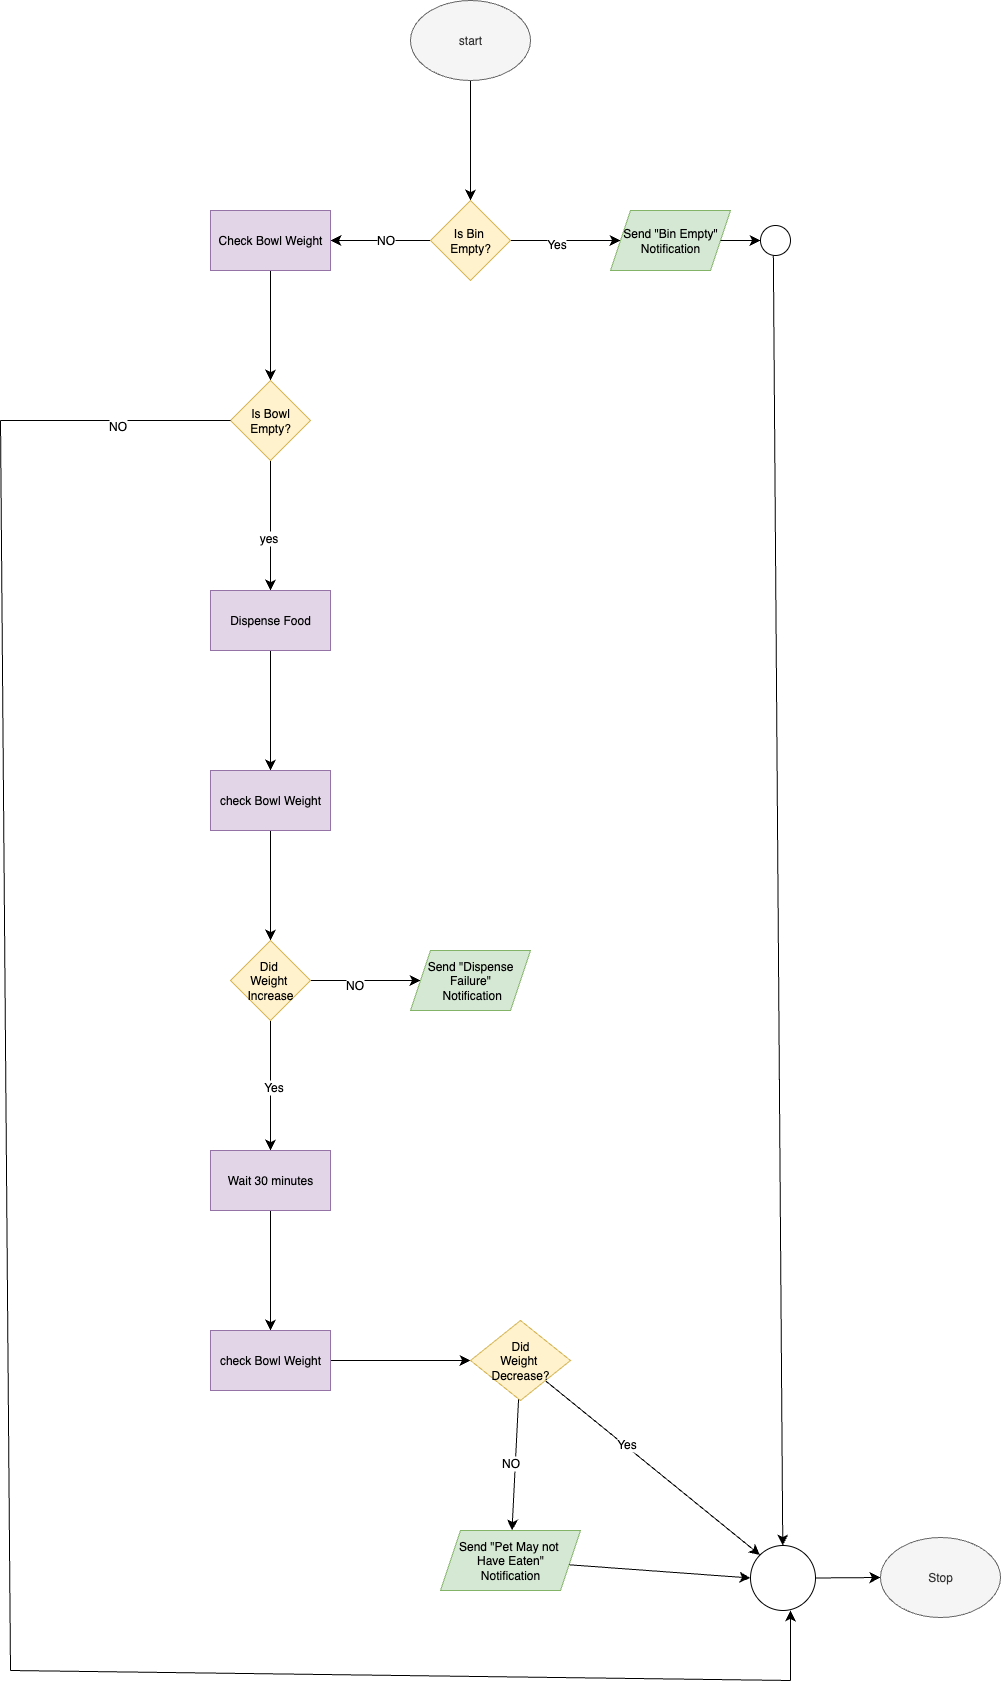

The diagram above was exported from draw.io. Its source (the exported page's mxGraphModel, read from the mxfile embedded in the PNG):
<mxGraphModel dx="2012" dy="644" grid="1" gridSize="10" guides="1" tooltips="1" connect="1" arrows="1" fold="1" page="1" pageScale="1" pageWidth="827" pageHeight="1169" math="0" shadow="0">
  <root>
    <mxCell id="WIyWlLk6GJQsqaUBKTNV-0" />
    <mxCell id="WIyWlLk6GJQsqaUBKTNV-1" parent="WIyWlLk6GJQsqaUBKTNV-0" />
    <mxCell id="8I316Mcgf_GbzHaXLKOp-4" value="" style="edgeStyle=none;curved=1;rounded=0;orthogonalLoop=1;jettySize=auto;html=1;fontSize=12;startSize=8;endSize=8;" parent="WIyWlLk6GJQsqaUBKTNV-1" source="8I316Mcgf_GbzHaXLKOp-0" target="8I316Mcgf_GbzHaXLKOp-3" edge="1">
      <mxGeometry relative="1" as="geometry" />
    </mxCell>
    <mxCell id="8I316Mcgf_GbzHaXLKOp-0" value="start" style="ellipse;whiteSpace=wrap;html=1;fillColor=#f5f5f5;fontColor=#333333;strokeColor=#666666;" parent="WIyWlLk6GJQsqaUBKTNV-1" vertex="1">
      <mxGeometry x="220" y="30" width="120" height="80" as="geometry" />
    </mxCell>
    <mxCell id="8I316Mcgf_GbzHaXLKOp-6" value="" style="edgeStyle=none;curved=1;rounded=0;orthogonalLoop=1;jettySize=auto;html=1;fontSize=12;startSize=8;endSize=8;" parent="WIyWlLk6GJQsqaUBKTNV-1" source="8I316Mcgf_GbzHaXLKOp-3" target="8I316Mcgf_GbzHaXLKOp-5" edge="1">
      <mxGeometry relative="1" as="geometry" />
    </mxCell>
    <mxCell id="8I316Mcgf_GbzHaXLKOp-49" value="Yes" style="edgeLabel;html=1;align=center;verticalAlign=middle;resizable=0;points=[];fontSize=12;" parent="8I316Mcgf_GbzHaXLKOp-6" vertex="1" connectable="0">
      <mxGeometry x="-0.157" y="-3" relative="1" as="geometry">
        <mxPoint x="-1" as="offset" />
      </mxGeometry>
    </mxCell>
    <mxCell id="8I316Mcgf_GbzHaXLKOp-8" value="" style="edgeStyle=none;curved=1;rounded=0;orthogonalLoop=1;jettySize=auto;html=1;fontSize=12;startSize=8;endSize=8;" parent="WIyWlLk6GJQsqaUBKTNV-1" source="8I316Mcgf_GbzHaXLKOp-3" target="8I316Mcgf_GbzHaXLKOp-7" edge="1">
      <mxGeometry relative="1" as="geometry" />
    </mxCell>
    <mxCell id="8I316Mcgf_GbzHaXLKOp-48" value="NO" style="edgeLabel;html=1;align=center;verticalAlign=middle;resizable=0;points=[];fontSize=12;" parent="8I316Mcgf_GbzHaXLKOp-8" vertex="1" connectable="0">
      <mxGeometry x="-0.1091" y="-1" relative="1" as="geometry">
        <mxPoint x="-1" as="offset" />
      </mxGeometry>
    </mxCell>
    <mxCell id="8I316Mcgf_GbzHaXLKOp-3" value="Is Bin&amp;nbsp;&lt;div&gt;Empty?&lt;/div&gt;" style="rhombus;whiteSpace=wrap;html=1;fillColor=#fff2cc;strokeColor=#d6b656;" parent="WIyWlLk6GJQsqaUBKTNV-1" vertex="1">
      <mxGeometry x="240" y="230" width="80" height="80" as="geometry" />
    </mxCell>
    <mxCell id="8I316Mcgf_GbzHaXLKOp-5" value="Send &quot;Bin Empty&quot;&lt;br&gt;Notification" style="shape=parallelogram;perimeter=parallelogramPerimeter;whiteSpace=wrap;html=1;fixedSize=1;fillColor=#d5e8d4;strokeColor=#82b366;" parent="WIyWlLk6GJQsqaUBKTNV-1" vertex="1">
      <mxGeometry x="420" y="240" width="120" height="60" as="geometry" />
    </mxCell>
    <mxCell id="8I316Mcgf_GbzHaXLKOp-10" value="" style="edgeStyle=none;curved=1;rounded=0;orthogonalLoop=1;jettySize=auto;html=1;fontSize=12;startSize=8;endSize=8;" parent="WIyWlLk6GJQsqaUBKTNV-1" source="8I316Mcgf_GbzHaXLKOp-7" target="8I316Mcgf_GbzHaXLKOp-9" edge="1">
      <mxGeometry relative="1" as="geometry" />
    </mxCell>
    <mxCell id="8I316Mcgf_GbzHaXLKOp-7" value="Check Bowl Weight" style="whiteSpace=wrap;html=1;fillColor=#e1d5e7;strokeColor=#9673a6;" parent="WIyWlLk6GJQsqaUBKTNV-1" vertex="1">
      <mxGeometry x="20" y="240" width="120" height="60" as="geometry" />
    </mxCell>
    <mxCell id="8I316Mcgf_GbzHaXLKOp-12" value="" style="edgeStyle=none;curved=1;rounded=0;orthogonalLoop=1;jettySize=auto;html=1;fontSize=12;startSize=8;endSize=8;" parent="WIyWlLk6GJQsqaUBKTNV-1" source="8I316Mcgf_GbzHaXLKOp-9" target="8I316Mcgf_GbzHaXLKOp-11" edge="1">
      <mxGeometry relative="1" as="geometry" />
    </mxCell>
    <mxCell id="8I316Mcgf_GbzHaXLKOp-50" value="yes" style="edgeLabel;html=1;align=center;verticalAlign=middle;resizable=0;points=[];fontSize=12;" parent="8I316Mcgf_GbzHaXLKOp-12" vertex="1" connectable="0">
      <mxGeometry x="0.193" y="-3" relative="1" as="geometry">
        <mxPoint y="-1" as="offset" />
      </mxGeometry>
    </mxCell>
    <mxCell id="8I316Mcgf_GbzHaXLKOp-9" value="Is Bowl&lt;div&gt;Empty?&lt;/div&gt;" style="rhombus;whiteSpace=wrap;html=1;fillColor=#fff2cc;strokeColor=#d6b656;" parent="WIyWlLk6GJQsqaUBKTNV-1" vertex="1">
      <mxGeometry x="40" y="410" width="80" height="80" as="geometry" />
    </mxCell>
    <mxCell id="8I316Mcgf_GbzHaXLKOp-14" value="" style="edgeStyle=none;curved=1;rounded=0;orthogonalLoop=1;jettySize=auto;html=1;fontSize=12;startSize=8;endSize=8;" parent="WIyWlLk6GJQsqaUBKTNV-1" source="8I316Mcgf_GbzHaXLKOp-11" target="8I316Mcgf_GbzHaXLKOp-13" edge="1">
      <mxGeometry relative="1" as="geometry" />
    </mxCell>
    <mxCell id="8I316Mcgf_GbzHaXLKOp-11" value="Dispense Food" style="whiteSpace=wrap;html=1;fillColor=#e1d5e7;strokeColor=#9673a6;" parent="WIyWlLk6GJQsqaUBKTNV-1" vertex="1">
      <mxGeometry x="20" y="620" width="120" height="60" as="geometry" />
    </mxCell>
    <mxCell id="8I316Mcgf_GbzHaXLKOp-16" value="" style="edgeStyle=none;curved=1;rounded=0;orthogonalLoop=1;jettySize=auto;html=1;fontSize=12;startSize=8;endSize=8;" parent="WIyWlLk6GJQsqaUBKTNV-1" source="8I316Mcgf_GbzHaXLKOp-13" target="8I316Mcgf_GbzHaXLKOp-15" edge="1">
      <mxGeometry relative="1" as="geometry" />
    </mxCell>
    <mxCell id="8I316Mcgf_GbzHaXLKOp-13" value="check Bowl Weight" style="whiteSpace=wrap;html=1;fillColor=#e1d5e7;strokeColor=#9673a6;" parent="WIyWlLk6GJQsqaUBKTNV-1" vertex="1">
      <mxGeometry x="20" y="800" width="120" height="60" as="geometry" />
    </mxCell>
    <mxCell id="8I316Mcgf_GbzHaXLKOp-18" value="" style="edgeStyle=none;curved=1;rounded=0;orthogonalLoop=1;jettySize=auto;html=1;fontSize=12;startSize=8;endSize=8;" parent="WIyWlLk6GJQsqaUBKTNV-1" source="8I316Mcgf_GbzHaXLKOp-15" target="8I316Mcgf_GbzHaXLKOp-17" edge="1">
      <mxGeometry relative="1" as="geometry" />
    </mxCell>
    <mxCell id="8I316Mcgf_GbzHaXLKOp-53" value="NO" style="edgeLabel;html=1;align=center;verticalAlign=middle;resizable=0;points=[];fontSize=12;" parent="8I316Mcgf_GbzHaXLKOp-18" vertex="1" connectable="0">
      <mxGeometry x="-0.2099" y="-4" relative="1" as="geometry">
        <mxPoint as="offset" />
      </mxGeometry>
    </mxCell>
    <mxCell id="8I316Mcgf_GbzHaXLKOp-20" value="" style="edgeStyle=none;curved=1;rounded=0;orthogonalLoop=1;jettySize=auto;html=1;fontSize=12;startSize=8;endSize=8;" parent="WIyWlLk6GJQsqaUBKTNV-1" source="8I316Mcgf_GbzHaXLKOp-15" target="8I316Mcgf_GbzHaXLKOp-19" edge="1">
      <mxGeometry relative="1" as="geometry" />
    </mxCell>
    <mxCell id="8I316Mcgf_GbzHaXLKOp-54" value="Yes" style="edgeLabel;html=1;align=center;verticalAlign=middle;resizable=0;points=[];fontSize=12;" parent="8I316Mcgf_GbzHaXLKOp-20" vertex="1" connectable="0">
      <mxGeometry x="0.014" y="2" relative="1" as="geometry">
        <mxPoint as="offset" />
      </mxGeometry>
    </mxCell>
    <mxCell id="8I316Mcgf_GbzHaXLKOp-15" value="Did&amp;nbsp;&lt;br&gt;Weight&amp;nbsp;&lt;div&gt;Increase&lt;/div&gt;" style="rhombus;whiteSpace=wrap;html=1;fillColor=#fff2cc;strokeColor=#d6b656;" parent="WIyWlLk6GJQsqaUBKTNV-1" vertex="1">
      <mxGeometry x="40" y="970" width="80" height="80" as="geometry" />
    </mxCell>
    <mxCell id="8I316Mcgf_GbzHaXLKOp-17" value="Send &quot;Dispense Failure&quot;&lt;div&gt;&amp;nbsp;Notification&lt;/div&gt;" style="shape=parallelogram;perimeter=parallelogramPerimeter;whiteSpace=wrap;html=1;fixedSize=1;fillColor=#d5e8d4;strokeColor=#82b366;" parent="WIyWlLk6GJQsqaUBKTNV-1" vertex="1">
      <mxGeometry x="220" y="980" width="120" height="60" as="geometry" />
    </mxCell>
    <mxCell id="8I316Mcgf_GbzHaXLKOp-22" value="" style="edgeStyle=none;curved=1;rounded=0;orthogonalLoop=1;jettySize=auto;html=1;fontSize=12;startSize=8;endSize=8;" parent="WIyWlLk6GJQsqaUBKTNV-1" source="8I316Mcgf_GbzHaXLKOp-19" target="8I316Mcgf_GbzHaXLKOp-21" edge="1">
      <mxGeometry relative="1" as="geometry" />
    </mxCell>
    <mxCell id="8I316Mcgf_GbzHaXLKOp-19" value="Wait 30 minutes" style="whiteSpace=wrap;html=1;fillColor=#e1d5e7;strokeColor=#9673a6;" parent="WIyWlLk6GJQsqaUBKTNV-1" vertex="1">
      <mxGeometry x="20" y="1180" width="120" height="60" as="geometry" />
    </mxCell>
    <mxCell id="8I316Mcgf_GbzHaXLKOp-24" value="" style="edgeStyle=none;curved=1;rounded=0;orthogonalLoop=1;jettySize=auto;html=1;fontSize=12;startSize=8;endSize=8;" parent="WIyWlLk6GJQsqaUBKTNV-1" source="8I316Mcgf_GbzHaXLKOp-21" target="8I316Mcgf_GbzHaXLKOp-23" edge="1">
      <mxGeometry relative="1" as="geometry" />
    </mxCell>
    <mxCell id="8I316Mcgf_GbzHaXLKOp-21" value="check Bowl Weight" style="whiteSpace=wrap;html=1;fillColor=#e1d5e7;strokeColor=#9673a6;" parent="WIyWlLk6GJQsqaUBKTNV-1" vertex="1">
      <mxGeometry x="20" y="1360" width="120" height="60" as="geometry" />
    </mxCell>
    <mxCell id="8I316Mcgf_GbzHaXLKOp-26" value="" style="edgeStyle=none;curved=1;rounded=0;orthogonalLoop=1;jettySize=auto;html=1;fontSize=12;startSize=8;endSize=8;" parent="WIyWlLk6GJQsqaUBKTNV-1" source="8I316Mcgf_GbzHaXLKOp-23" target="8I316Mcgf_GbzHaXLKOp-25" edge="1">
      <mxGeometry relative="1" as="geometry" />
    </mxCell>
    <mxCell id="8I316Mcgf_GbzHaXLKOp-55" value="NO" style="edgeLabel;html=1;align=center;verticalAlign=middle;resizable=0;points=[];fontSize=12;" parent="8I316Mcgf_GbzHaXLKOp-26" vertex="1" connectable="0">
      <mxGeometry x="-0.0314" y="-5" relative="1" as="geometry">
        <mxPoint as="offset" />
      </mxGeometry>
    </mxCell>
    <mxCell id="8I316Mcgf_GbzHaXLKOp-36" style="edgeStyle=none;curved=1;rounded=0;orthogonalLoop=1;jettySize=auto;html=1;fontSize=12;startSize=8;endSize=8;entryX=0;entryY=0;entryDx=0;entryDy=0;" parent="WIyWlLk6GJQsqaUBKTNV-1" source="8I316Mcgf_GbzHaXLKOp-23" target="8I316Mcgf_GbzHaXLKOp-56" edge="1">
      <mxGeometry relative="1" as="geometry">
        <mxPoint x="560.9307824106004" y="1569.642162008237" as="targetPoint" />
      </mxGeometry>
    </mxCell>
    <mxCell id="8I316Mcgf_GbzHaXLKOp-37" value="Yes" style="edgeLabel;html=1;align=center;verticalAlign=middle;resizable=0;points=[];fontSize=12;" parent="8I316Mcgf_GbzHaXLKOp-36" vertex="1" connectable="0">
      <mxGeometry x="-0.2643" y="2" relative="1" as="geometry">
        <mxPoint y="1" as="offset" />
      </mxGeometry>
    </mxCell>
    <mxCell id="8I316Mcgf_GbzHaXLKOp-23" value="Did&lt;br&gt;Weight&amp;nbsp;&lt;div&gt;Decrease?&lt;/div&gt;" style="rhombus;whiteSpace=wrap;html=1;fillColor=#fff2cc;strokeColor=#d6b656;" parent="WIyWlLk6GJQsqaUBKTNV-1" vertex="1">
      <mxGeometry x="280" y="1350" width="100" height="80" as="geometry" />
    </mxCell>
    <mxCell id="8I316Mcgf_GbzHaXLKOp-28" value="" style="edgeStyle=none;curved=1;rounded=0;orthogonalLoop=1;jettySize=auto;html=1;fontSize=12;startSize=8;endSize=8;entryX=0;entryY=0.5;entryDx=0;entryDy=0;" parent="WIyWlLk6GJQsqaUBKTNV-1" source="8I316Mcgf_GbzHaXLKOp-25" target="8I316Mcgf_GbzHaXLKOp-56" edge="1">
      <mxGeometry relative="1" as="geometry">
        <mxPoint x="540.0710281704255" y="1598.0542541613777" as="targetPoint" />
      </mxGeometry>
    </mxCell>
    <mxCell id="8I316Mcgf_GbzHaXLKOp-25" value="Send &quot;Pet May not&amp;nbsp;&lt;div&gt;Have Eaten&quot;&lt;br&gt;Notification&lt;/div&gt;" style="shape=parallelogram;perimeter=parallelogramPerimeter;whiteSpace=wrap;html=1;fixedSize=1;fillColor=#d5e8d4;strokeColor=#82b366;" parent="WIyWlLk6GJQsqaUBKTNV-1" vertex="1">
      <mxGeometry x="250" y="1560" width="140" height="60" as="geometry" />
    </mxCell>
    <mxCell id="8I316Mcgf_GbzHaXLKOp-31" value="" style="edgeStyle=none;curved=1;rounded=0;orthogonalLoop=1;jettySize=auto;html=1;fontSize=12;startSize=8;endSize=8;" parent="WIyWlLk6GJQsqaUBKTNV-1" source="8I316Mcgf_GbzHaXLKOp-5" target="8I316Mcgf_GbzHaXLKOp-30" edge="1">
      <mxGeometry relative="1" as="geometry">
        <mxPoint x="660" y="270" as="targetPoint" />
        <mxPoint x="530" y="270" as="sourcePoint" />
      </mxGeometry>
    </mxCell>
    <mxCell id="8I316Mcgf_GbzHaXLKOp-32" style="edgeStyle=none;curved=1;rounded=0;orthogonalLoop=1;jettySize=auto;html=1;fontSize=12;startSize=8;endSize=8;exitX=1;exitY=1;exitDx=0;exitDy=0;" parent="WIyWlLk6GJQsqaUBKTNV-1" target="8I316Mcgf_GbzHaXLKOp-56" edge="1">
      <mxGeometry relative="1" as="geometry">
        <mxPoint x="587.1388890806913" y="1554.3900690488692" as="targetPoint" />
        <mxPoint x="582.8566017177984" y="284.9966017177984" as="sourcePoint" />
      </mxGeometry>
    </mxCell>
    <mxCell id="8I316Mcgf_GbzHaXLKOp-30" value="" style="ellipse;whiteSpace=wrap;html=1;aspect=fixed;" parent="WIyWlLk6GJQsqaUBKTNV-1" vertex="1">
      <mxGeometry x="570" y="255" width="30" height="30" as="geometry" />
    </mxCell>
    <mxCell id="8I316Mcgf_GbzHaXLKOp-40" style="edgeStyle=none;curved=1;rounded=0;orthogonalLoop=1;jettySize=auto;html=1;entryX=1;entryY=0.5;entryDx=0;entryDy=0;fontSize=12;startSize=8;endSize=8;" parent="WIyWlLk6GJQsqaUBKTNV-1" source="8I316Mcgf_GbzHaXLKOp-15" target="8I316Mcgf_GbzHaXLKOp-15" edge="1">
      <mxGeometry relative="1" as="geometry" />
    </mxCell>
    <mxCell id="8I316Mcgf_GbzHaXLKOp-44" value="" style="endArrow=none;html=1;rounded=0;fontSize=12;startSize=8;endSize=8;curved=1;" parent="WIyWlLk6GJQsqaUBKTNV-1" edge="1">
      <mxGeometry width="50" height="50" relative="1" as="geometry">
        <mxPoint x="-180" y="1700" as="sourcePoint" />
        <mxPoint x="-190" y="450" as="targetPoint" />
      </mxGeometry>
    </mxCell>
    <mxCell id="8I316Mcgf_GbzHaXLKOp-46" value="" style="endArrow=none;html=1;rounded=0;fontSize=12;startSize=8;endSize=8;curved=1;" parent="WIyWlLk6GJQsqaUBKTNV-1" edge="1">
      <mxGeometry width="50" height="50" relative="1" as="geometry">
        <mxPoint x="600" y="1710" as="sourcePoint" />
        <mxPoint x="-180" y="1700" as="targetPoint" />
      </mxGeometry>
    </mxCell>
    <mxCell id="8I316Mcgf_GbzHaXLKOp-47" value="" style="endArrow=classic;html=1;rounded=0;fontSize=12;startSize=8;endSize=8;curved=1;" parent="WIyWlLk6GJQsqaUBKTNV-1" edge="1">
      <mxGeometry width="50" height="50" relative="1" as="geometry">
        <mxPoint x="600" y="1710" as="sourcePoint" />
        <mxPoint x="600" y="1640" as="targetPoint" />
      </mxGeometry>
    </mxCell>
    <mxCell id="8I316Mcgf_GbzHaXLKOp-51" value="" style="endArrow=none;html=1;rounded=0;fontSize=12;startSize=8;endSize=8;curved=1;entryX=0;entryY=0.5;entryDx=0;entryDy=0;" parent="WIyWlLk6GJQsqaUBKTNV-1" target="8I316Mcgf_GbzHaXLKOp-9" edge="1">
      <mxGeometry width="50" height="50" relative="1" as="geometry">
        <mxPoint x="-190" y="450" as="sourcePoint" />
        <mxPoint x="210" y="560" as="targetPoint" />
      </mxGeometry>
    </mxCell>
    <mxCell id="8I316Mcgf_GbzHaXLKOp-52" value="NO" style="edgeLabel;html=1;align=center;verticalAlign=middle;resizable=0;points=[];fontSize=12;" parent="8I316Mcgf_GbzHaXLKOp-51" vertex="1" connectable="0">
      <mxGeometry x="0.0024" y="-5" relative="1" as="geometry">
        <mxPoint x="1" as="offset" />
      </mxGeometry>
    </mxCell>
    <mxCell id="8I316Mcgf_GbzHaXLKOp-58" value="" style="edgeStyle=none;curved=1;rounded=0;orthogonalLoop=1;jettySize=auto;html=1;fontSize=12;startSize=8;endSize=8;" parent="WIyWlLk6GJQsqaUBKTNV-1" source="8I316Mcgf_GbzHaXLKOp-56" target="8I316Mcgf_GbzHaXLKOp-57" edge="1">
      <mxGeometry relative="1" as="geometry" />
    </mxCell>
    <mxCell id="8I316Mcgf_GbzHaXLKOp-56" value="" style="ellipse;whiteSpace=wrap;html=1;aspect=fixed;" parent="WIyWlLk6GJQsqaUBKTNV-1" vertex="1">
      <mxGeometry x="560" y="1575" width="65" height="65" as="geometry" />
    </mxCell>
    <mxCell id="8I316Mcgf_GbzHaXLKOp-57" value="Stop" style="ellipse;whiteSpace=wrap;html=1;fillColor=#f5f5f5;fontColor=#333333;strokeColor=#666666;" parent="WIyWlLk6GJQsqaUBKTNV-1" vertex="1">
      <mxGeometry x="690" y="1567" width="120" height="80" as="geometry" />
    </mxCell>
  </root>
</mxGraphModel>